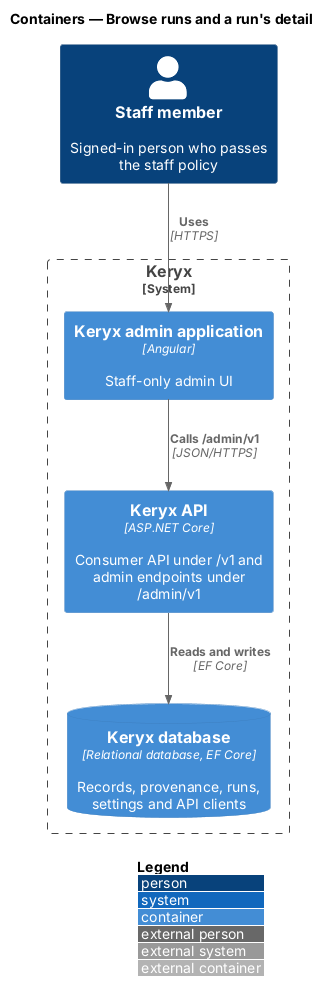

The diagram above was rendered by PlantUML. Its source (embedded in the PNG):
@startuml
!include <C4/C4_Container>
LAYOUT_WITH_LEGEND()
title Containers — Browse runs and a run's detail

Person(staff, "Staff member", "Signed-in person who passes the staff policy")
System_Boundary(keryx, "Keryx") {
  Container(admin, "Keryx admin application", "Angular", "Staff-only admin UI")
  Container(api, "Keryx API", "ASP.NET Core", "Consumer API under /v1 and admin endpoints under /admin/v1")
  ContainerDb(db, "Keryx database", "Relational database, EF Core", "Records, provenance, runs, settings and API clients")
}

Rel(staff, admin, "Uses", "HTTPS")
Rel(admin, api, "Calls /admin/v1", "JSON/HTTPS")
Rel(api, db, "Reads and writes", "EF Core")
@enduml